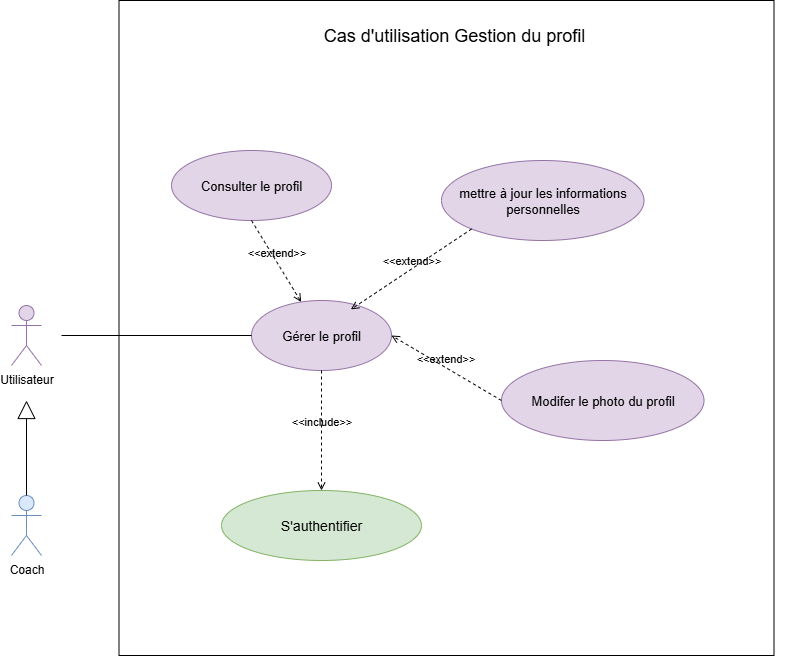

The diagram above was exported from draw.io. Its source (the exported page's mxGraphModel, read from the mxfile embedded in the PNG):
<mxGraphModel dx="1538" dy="880" grid="1" gridSize="10" guides="1" tooltips="1" connect="1" arrows="1" fold="1" page="1" pageScale="1" pageWidth="1600" pageHeight="1600" math="0" shadow="0">
  <root>
    <mxCell id="0" />
    <mxCell id="1" parent="0" />
    <mxCell id="w9b9KyVcXOvYE_IjVjv_-1" value="" style="whiteSpace=wrap;html=1;aspect=fixed;" parent="1" vertex="1">
      <mxGeometry x="257.5" y="220" width="655" height="655" as="geometry" />
    </mxCell>
    <mxCell id="w9b9KyVcXOvYE_IjVjv_-6" value="&lt;font style=&quot;font-size: 18px;&quot;&gt;Cas d'utilisation Gestion du profil&lt;/font&gt;" style="text;html=1;align=center;verticalAlign=middle;whiteSpace=wrap;rounded=0;" parent="1" vertex="1">
      <mxGeometry x="257.5" y="240" width="670" height="30" as="geometry" />
    </mxCell>
    <mxCell id="w9b9KyVcXOvYE_IjVjv_-7" value="&lt;font style=&quot;font-size: 14px;&quot;&gt;S'authentifier&lt;/font&gt;" style="ellipse;whiteSpace=wrap;html=1;fillColor=#d5e8d4;strokeColor=#82b366;" parent="1" vertex="1">
      <mxGeometry x="360" y="710" width="200" height="70" as="geometry" />
    </mxCell>
    <mxCell id="w9b9KyVcXOvYE_IjVjv_-10" value="Coach" style="shape=umlActor;verticalLabelPosition=bottom;verticalAlign=top;html=1;outlineConnect=0;fillColor=#dae8fc;strokeColor=#6c8ebf;" parent="1" vertex="1">
      <mxGeometry x="150" y="715" width="30" height="60" as="geometry" />
    </mxCell>
    <mxCell id="w9b9KyVcXOvYE_IjVjv_-21" value="&lt;font style=&quot;font-size: 13px;&quot;&gt;Gérer le profil&lt;/font&gt;" style="ellipse;whiteSpace=wrap;html=1;fillColor=#e1d5e7;strokeColor=#9673a6;" parent="1" vertex="1">
      <mxGeometry x="390" y="520" width="140" height="70" as="geometry" />
    </mxCell>
    <mxCell id="w9b9KyVcXOvYE_IjVjv_-25" value="" style="endArrow=none;html=1;rounded=0;exitX=0;exitY=0.5;exitDx=0;exitDy=0;" parent="1" source="w9b9KyVcXOvYE_IjVjv_-21" edge="1">
      <mxGeometry width="50" height="50" relative="1" as="geometry">
        <mxPoint x="470" y="264" as="sourcePoint" />
        <mxPoint x="200" y="555" as="targetPoint" />
      </mxGeometry>
    </mxCell>
    <mxCell id="ARPRD8-bJ-2SlQyiK-y0-23" value="&amp;lt;&amp;lt;include&amp;gt;&amp;gt;" style="html=1;verticalAlign=bottom;labelBackgroundColor=none;endArrow=open;endFill=0;dashed=1;rounded=0;entryX=0.5;entryY=0;entryDx=0;entryDy=0;exitX=0.5;exitY=1;exitDx=0;exitDy=0;" parent="1" source="w9b9KyVcXOvYE_IjVjv_-21" target="w9b9KyVcXOvYE_IjVjv_-7" edge="1">
      <mxGeometry width="160" relative="1" as="geometry">
        <mxPoint x="780" y="480" as="sourcePoint" />
        <mxPoint x="940" y="480" as="targetPoint" />
      </mxGeometry>
    </mxCell>
    <mxCell id="-FbBvd4h24w2rBn1hKZc-1" value="&lt;font style=&quot;font-size: 13px;&quot;&gt;mettre à jour les informations personnelles&lt;/font&gt;" style="ellipse;whiteSpace=wrap;html=1;fillColor=#e1d5e7;strokeColor=#9673a6;" parent="1" vertex="1">
      <mxGeometry x="580" y="380" width="202.5" height="80" as="geometry" />
    </mxCell>
    <mxCell id="-FbBvd4h24w2rBn1hKZc-7" value="&lt;font style=&quot;font-size: 13px;&quot;&gt;Consulter le profil&lt;/font&gt;" style="ellipse;whiteSpace=wrap;html=1;fillColor=#e1d5e7;strokeColor=#9673a6;" parent="1" vertex="1">
      <mxGeometry x="310" y="370" width="160" height="70" as="geometry" />
    </mxCell>
    <mxCell id="-FbBvd4h24w2rBn1hKZc-12" value="&amp;lt;&amp;lt;extend&amp;gt;&amp;gt;" style="html=1;verticalAlign=bottom;labelBackgroundColor=none;endArrow=open;endFill=0;dashed=1;rounded=0;exitX=0.5;exitY=1;exitDx=0;exitDy=0;" parent="1" source="-FbBvd4h24w2rBn1hKZc-7" target="w9b9KyVcXOvYE_IjVjv_-21" edge="1">
      <mxGeometry width="160" relative="1" as="geometry">
        <mxPoint x="450" y="450" as="sourcePoint" />
        <mxPoint x="610" y="450" as="targetPoint" />
      </mxGeometry>
    </mxCell>
    <mxCell id="-FbBvd4h24w2rBn1hKZc-13" value="&amp;lt;&amp;lt;extend&amp;gt;&amp;gt;" style="html=1;verticalAlign=bottom;labelBackgroundColor=none;endArrow=open;endFill=0;dashed=1;rounded=0;exitX=0;exitY=1;exitDx=0;exitDy=0;entryX=0.71;entryY=0.127;entryDx=0;entryDy=0;entryPerimeter=0;" parent="1" source="-FbBvd4h24w2rBn1hKZc-1" target="w9b9KyVcXOvYE_IjVjv_-21" edge="1">
      <mxGeometry width="160" relative="1" as="geometry">
        <mxPoint x="300" y="180" as="sourcePoint" />
        <mxPoint x="350" y="220" as="targetPoint" />
      </mxGeometry>
    </mxCell>
    <mxCell id="DkE-Ai9GYy7sYgCQ1j98-1" value="Utilisateur" style="shape=umlActor;verticalLabelPosition=bottom;verticalAlign=top;html=1;outlineConnect=0;fillColor=#e1d5e7;strokeColor=#9673a6;" vertex="1" parent="1">
      <mxGeometry x="150" y="525" width="30" height="60" as="geometry" />
    </mxCell>
    <mxCell id="DkE-Ai9GYy7sYgCQ1j98-21" value="" style="endArrow=block;endSize=16;endFill=0;html=1;rounded=0;exitX=0.5;exitY=0;exitDx=0;exitDy=0;exitPerimeter=0;" edge="1" parent="1" source="w9b9KyVcXOvYE_IjVjv_-10">
      <mxGeometry width="160" relative="1" as="geometry">
        <mxPoint x="430" y="490" as="sourcePoint" />
        <mxPoint x="165" y="620" as="targetPoint" />
      </mxGeometry>
    </mxCell>
    <mxCell id="DkE-Ai9GYy7sYgCQ1j98-22" value="&lt;font style=&quot;font-size: 13px;&quot;&gt;Modifer le photo du profil&lt;/font&gt;" style="ellipse;whiteSpace=wrap;html=1;fillColor=#e1d5e7;strokeColor=#9673a6;" vertex="1" parent="1">
      <mxGeometry x="640" y="580" width="202.5" height="80" as="geometry" />
    </mxCell>
    <mxCell id="DkE-Ai9GYy7sYgCQ1j98-23" value="&amp;lt;&amp;lt;extend&amp;gt;&amp;gt;" style="html=1;verticalAlign=bottom;labelBackgroundColor=none;endArrow=open;endFill=0;dashed=1;rounded=0;exitX=0;exitY=0.5;exitDx=0;exitDy=0;entryX=1;entryY=0.5;entryDx=0;entryDy=0;" edge="1" parent="1" source="DkE-Ai9GYy7sYgCQ1j98-22" target="w9b9KyVcXOvYE_IjVjv_-21">
      <mxGeometry width="160" relative="1" as="geometry">
        <mxPoint x="690" y="420" as="sourcePoint" />
        <mxPoint x="570" y="572" as="targetPoint" />
      </mxGeometry>
    </mxCell>
  </root>
</mxGraphModel>